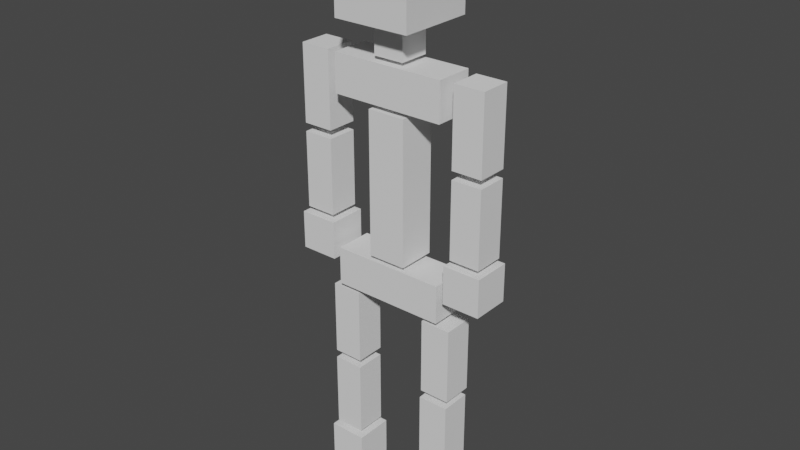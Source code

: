 # Source: skeleton.blend  (saved by Blender 2.83.19; exported with 4.5.12 LTS)
import bpy
from mathutils import Matrix  # noqa: F401  (used for matrix-valued properties, if any)

bpy.ops.wm.read_factory_settings(use_empty=True)
scene = bpy.context.scene
scene.name = 'Scene'

# ---- collections
col_collection = bpy.data.collections.new('Collection'); scene.collection.children.link(col_collection)

# ---- materials (node trees are filled in below, after node groups)
mat_material = bpy.data.materials.new('Material')
mat_material.alpha_threshold = 0.0
mat_material.use_transparent_shadow = False
mat_material.line_color = (0.0, 0.0, 0.0, 1.0)

# ---- material node trees
mat_material.use_nodes = True; mat_material.node_tree.nodes.clear()
_N = mat_material.node_tree.nodes; _L = mat_material.node_tree.links
n0 = _N.new('ShaderNodeOutputMaterial'); n0.name = 'Material Output'; n0.location = (300, 300)
n1 = _N.new('ShaderNodeBsdfPrincipled'); n1.name = 'Principled BSDF'; n1.location = (10, 300)
n1.distribution = 'GGX'
n1.subsurface_method = 'BURLEY'
n1.inputs[2].default_value = 0.4
n1.inputs[3].default_value = 1.45
n1.inputs[27].default_value = (0.0, 0.0, 0.0, 1.0)
n1.inputs[28].default_value = 1.0
_L.new(n1.outputs[0], n0.inputs[0])
n0.is_active_output = True

# ---- world
world_world = bpy.data.worlds.new('World'); scene.world = world_world
world_world.use_nodes = True; world_world.node_tree.nodes.clear()
_N = world_world.node_tree.nodes; _L = world_world.node_tree.links
n0 = _N.new('ShaderNodeOutputWorld'); n0.name = 'World Output'; n0.location = (300, 300)
n1 = _N.new('ShaderNodeBackground'); n1.name = 'Background'; n1.location = (10, 300)
n1.inputs[0].default_value = (0.05088, 0.05088, 0.05088, 1.0)
_L.new(n1.outputs[0], n0.inputs[0])
n0.is_active_output = True
world_world.color = (0.05088, 0.05088, 0.05088)
world_world.use_sun_shadow = False
world_world.sun_shadow_jitter_overblur = 0.0

# ---- meshes
me_cube = bpy.data.meshes.new('Cube')
me_cube.from_pydata([(1.0, 1.0, 1.0), (1.0, 1.0, -1.0), (1.0, -1.0, 1.0), (1.0, -1.0, -1.0), (-1.0, 1.0, 1.0), (-1.0, 1.0, -1.0), (-1.0, -1.0, 1.0), (-1.0, -1.0, -1.0)], [], [(0, 4, 6, 2), (3, 2, 6, 7), (7, 6, 4, 5), (5, 1, 3, 7), (1, 0, 2, 3), (5, 4, 0, 1)])
_uv = me_cube.uv_layers.new(name='UVMap')
_uv.uv.foreach_set('vector', [0.625, 0.5, 0.875, 0.5, 0.875, 0.75, 0.625, 0.75, 0.375, 0.75, 0.625, 0.75, 0.625, 1.0, 0.375, 1.0, 0.375, 0.0, 0.625, 0.0, 0.625, 0.25, 0.375, 0.25, 0.125, 0.5, 0.375, 0.5, 0.375, 0.75, 0.125, 0.75, 0.375, 0.5, 0.625, 0.5, 0.625, 0.75, 0.375, 0.75, 0.375, 0.25, 0.625, 0.25, 0.625, 0.5, 0.375, 0.5])
me_cube.materials.append(mat_material)
me_cube.use_remesh_preserve_volume = False
me_cube.use_remesh_preserve_attributes = False
me_cube.use_mirror_vertex_groups = False
me_cube.update()
me_cube_001 = bpy.data.meshes.new('Cube.001')
me_cube_001.from_pydata([(-1.0, -1.0, -1.0), (-1.0, -1.0, 1.0), (-1.0, 1.0, -1.0), (-1.0, 1.0, 1.0), (1.0, -1.0, -1.0), (1.0, -1.0, 1.0), (1.0, 1.0, -1.0), (1.0, 1.0, 1.0)], [], [(0, 1, 3, 2), (2, 3, 7, 6), (6, 7, 5, 4), (4, 5, 1, 0), (2, 6, 4, 0), (7, 3, 1, 5)])
_uv = me_cube_001.uv_layers.new(name='UVMap')
_uv.uv.foreach_set('vector', [0.375, 0.0, 0.625, 0.0, 0.625, 0.25, 0.375, 0.25, 0.375, 0.25, 0.625, 0.25, 0.625, 0.5, 0.375, 0.5, 0.375, 0.5, 0.625, 0.5, 0.625, 0.75, 0.375, 0.75, 0.375, 0.75, 0.625, 0.75, 0.625, 1.0, 0.375, 1.0, 0.125, 0.5, 0.375, 0.5, 0.375, 0.75, 0.125, 0.75, 0.625, 0.5, 0.875, 0.5, 0.875, 0.75, 0.625, 0.75])
me_cube_001.use_remesh_fix_poles = True
me_cube_001.use_remesh_preserve_attributes = False
me_cube_001.use_mirror_vertex_groups = False
me_cube_001.update()
me_cube_002 = bpy.data.meshes.new('Cube.002')
me_cube_002.from_pydata([(-1.0, -1.0, -1.0), (-1.0, -1.0, 1.0), (-1.0, 1.0, -1.0), (-1.0, 1.0, 1.0), (1.0, -1.0, -1.0), (1.0, -1.0, 1.0), (1.0, 1.0, -1.0), (1.0, 1.0, 1.0)], [], [(0, 1, 3, 2), (2, 3, 7, 6), (6, 7, 5, 4), (4, 5, 1, 0), (2, 6, 4, 0), (7, 3, 1, 5)])
_uv = me_cube_002.uv_layers.new(name='UVMap')
_uv.uv.foreach_set('vector', [0.375, 0.0, 0.625, 0.0, 0.625, 0.25, 0.375, 0.25, 0.375, 0.25, 0.625, 0.25, 0.625, 0.5, 0.375, 0.5, 0.375, 0.5, 0.625, 0.5, 0.625, 0.75, 0.375, 0.75, 0.375, 0.75, 0.625, 0.75, 0.625, 1.0, 0.375, 1.0, 0.125, 0.5, 0.375, 0.5, 0.375, 0.75, 0.125, 0.75, 0.625, 0.5, 0.875, 0.5, 0.875, 0.75, 0.625, 0.75])
me_cube_002.use_remesh_fix_poles = True
me_cube_002.use_remesh_preserve_attributes = False
me_cube_002.use_mirror_vertex_groups = False
me_cube_002.update()
me_cube_003 = bpy.data.meshes.new('Cube.003')
me_cube_003.from_pydata([(-1.0, -1.0, -1.0), (-1.0, -1.0, 1.0), (-1.0, 1.0, -1.0), (-1.0, 1.0, 1.0), (1.0, -1.0, -1.0), (1.0, -1.0, 1.0), (1.0, 1.0, -1.0), (1.0, 1.0, 1.0)], [], [(0, 1, 3, 2), (2, 3, 7, 6), (6, 7, 5, 4), (4, 5, 1, 0), (2, 6, 4, 0), (7, 3, 1, 5)])
_uv = me_cube_003.uv_layers.new(name='UVMap')
_uv.uv.foreach_set('vector', [0.375, 0.0, 0.625, 0.0, 0.625, 0.25, 0.375, 0.25, 0.375, 0.25, 0.625, 0.25, 0.625, 0.5, 0.375, 0.5, 0.375, 0.5, 0.625, 0.5, 0.625, 0.75, 0.375, 0.75, 0.375, 0.75, 0.625, 0.75, 0.625, 1.0, 0.375, 1.0, 0.125, 0.5, 0.375, 0.5, 0.375, 0.75, 0.125, 0.75, 0.625, 0.5, 0.875, 0.5, 0.875, 0.75, 0.625, 0.75])
me_cube_003.use_remesh_fix_poles = True
me_cube_003.use_remesh_preserve_attributes = False
me_cube_003.use_mirror_vertex_groups = False
me_cube_003.update()
me_cube_004 = bpy.data.meshes.new('Cube.004')
me_cube_004.from_pydata([(-1.0, -1.0, -1.0), (-1.0, -1.0, 1.0), (-1.0, 1.0, -1.0), (-1.0, 1.0, 1.0), (1.0, -1.0, -1.0), (1.0, -1.0, 1.0), (1.0, 1.0, -1.0), (1.0, 1.0, 1.0)], [], [(0, 1, 3, 2), (2, 3, 7, 6), (6, 7, 5, 4), (4, 5, 1, 0), (2, 6, 4, 0), (7, 3, 1, 5)])
_uv = me_cube_004.uv_layers.new(name='UVMap')
_uv.uv.foreach_set('vector', [0.375, 0.0, 0.625, 0.0, 0.625, 0.25, 0.375, 0.25, 0.375, 0.25, 0.625, 0.25, 0.625, 0.5, 0.375, 0.5, 0.375, 0.5, 0.625, 0.5, 0.625, 0.75, 0.375, 0.75, 0.375, 0.75, 0.625, 0.75, 0.625, 1.0, 0.375, 1.0, 0.125, 0.5, 0.375, 0.5, 0.375, 0.75, 0.125, 0.75, 0.625, 0.5, 0.875, 0.5, 0.875, 0.75, 0.625, 0.75])
me_cube_004.use_remesh_fix_poles = True
me_cube_004.use_remesh_preserve_attributes = False
me_cube_004.use_mirror_vertex_groups = False
me_cube_004.update()
me_cube_005 = bpy.data.meshes.new('Cube.005')
me_cube_005.from_pydata([(-1.0, -1.0, -1.0), (-1.0, -1.0, 1.0), (-1.0, 1.0, -1.0), (-1.0, 1.0, 1.0), (1.0, -1.0, -1.0), (1.0, -1.0, 1.0), (1.0, 1.0, -1.0), (1.0, 1.0, 1.0)], [], [(0, 1, 3, 2), (2, 3, 7, 6), (6, 7, 5, 4), (4, 5, 1, 0), (2, 6, 4, 0), (7, 3, 1, 5)])
_uv = me_cube_005.uv_layers.new(name='UVMap')
_uv.uv.foreach_set('vector', [0.375, 0.0, 0.625, 0.0, 0.625, 0.25, 0.375, 0.25, 0.375, 0.25, 0.625, 0.25, 0.625, 0.5, 0.375, 0.5, 0.375, 0.5, 0.625, 0.5, 0.625, 0.75, 0.375, 0.75, 0.375, 0.75, 0.625, 0.75, 0.625, 1.0, 0.375, 1.0, 0.125, 0.5, 0.375, 0.5, 0.375, 0.75, 0.125, 0.75, 0.625, 0.5, 0.875, 0.5, 0.875, 0.75, 0.625, 0.75])
me_cube_005.use_remesh_fix_poles = True
me_cube_005.use_remesh_preserve_attributes = False
me_cube_005.use_mirror_vertex_groups = False
me_cube_005.update()
me_cube_006 = bpy.data.meshes.new('Cube.006')
me_cube_006.from_pydata([(-1.0, -1.0, -1.0), (-1.0, -1.0, 1.0), (-1.0, 1.0, -1.0), (-1.0, 1.0, 1.0), (1.0, -1.0, -1.0), (1.0, -1.0, 1.0), (1.0, 1.0, -1.0), (1.0, 1.0, 1.0)], [], [(0, 1, 3, 2), (2, 3, 7, 6), (6, 7, 5, 4), (4, 5, 1, 0), (2, 6, 4, 0), (7, 3, 1, 5)])
_uv = me_cube_006.uv_layers.new(name='UVMap')
_uv.uv.foreach_set('vector', [0.375, 0.0, 0.625, 0.0, 0.625, 0.25, 0.375, 0.25, 0.375, 0.25, 0.625, 0.25, 0.625, 0.5, 0.375, 0.5, 0.375, 0.5, 0.625, 0.5, 0.625, 0.75, 0.375, 0.75, 0.375, 0.75, 0.625, 0.75, 0.625, 1.0, 0.375, 1.0, 0.125, 0.5, 0.375, 0.5, 0.375, 0.75, 0.125, 0.75, 0.625, 0.5, 0.875, 0.5, 0.875, 0.75, 0.625, 0.75])
me_cube_006.use_remesh_fix_poles = True
me_cube_006.use_remesh_preserve_attributes = False
me_cube_006.use_mirror_vertex_groups = False
me_cube_006.update()
me_cube_009 = bpy.data.meshes.new('Cube.009')
me_cube_009.from_pydata([(-1.0, -1.0, -1.0), (-1.0, -1.0, 1.0), (-1.0, 1.0, -1.0), (-1.0, 1.0, 1.0), (1.0, -1.0, -1.0), (1.0, -1.0, 1.0), (1.0, 1.0, -1.0), (1.0, 1.0, 1.0)], [], [(0, 1, 3, 2), (2, 3, 7, 6), (6, 7, 5, 4), (4, 5, 1, 0), (2, 6, 4, 0), (7, 3, 1, 5)])
_uv = me_cube_009.uv_layers.new(name='UVMap')
_uv.uv.foreach_set('vector', [0.375, 0.0, 0.625, 0.0, 0.625, 0.25, 0.375, 0.25, 0.375, 0.25, 0.625, 0.25, 0.625, 0.5, 0.375, 0.5, 0.375, 0.5, 0.625, 0.5, 0.625, 0.75, 0.375, 0.75, 0.375, 0.75, 0.625, 0.75, 0.625, 1.0, 0.375, 1.0, 0.125, 0.5, 0.375, 0.5, 0.375, 0.75, 0.125, 0.75, 0.625, 0.5, 0.875, 0.5, 0.875, 0.75, 0.625, 0.75])
me_cube_009.use_remesh_fix_poles = True
me_cube_009.use_remesh_preserve_attributes = False
me_cube_009.use_mirror_vertex_groups = False
me_cube_009.update()
me_cube_008 = bpy.data.meshes.new('Cube.008')
me_cube_008.from_pydata([(-1.0, -1.0, -1.0), (-1.0, -1.0, 1.0), (-1.0, 1.0, -1.0), (-1.0, 1.0, 1.0), (1.0, -1.0, -1.0), (1.0, -1.0, 1.0), (1.0, 1.0, -1.0), (1.0, 1.0, 1.0)], [], [(0, 1, 3, 2), (2, 3, 7, 6), (6, 7, 5, 4), (4, 5, 1, 0), (2, 6, 4, 0), (7, 3, 1, 5)])
_uv = me_cube_008.uv_layers.new(name='UVMap')
_uv.uv.foreach_set('vector', [0.375, 0.0, 0.625, 0.0, 0.625, 0.25, 0.375, 0.25, 0.375, 0.25, 0.625, 0.25, 0.625, 0.5, 0.375, 0.5, 0.375, 0.5, 0.625, 0.5, 0.625, 0.75, 0.375, 0.75, 0.375, 0.75, 0.625, 0.75, 0.625, 1.0, 0.375, 1.0, 0.125, 0.5, 0.375, 0.5, 0.375, 0.75, 0.125, 0.75, 0.625, 0.5, 0.875, 0.5, 0.875, 0.75, 0.625, 0.75])
me_cube_008.use_remesh_fix_poles = True
me_cube_008.use_remesh_preserve_attributes = False
me_cube_008.use_mirror_vertex_groups = False
me_cube_008.update()
me_cube_007 = bpy.data.meshes.new('Cube.007')
me_cube_007.from_pydata([(-1.0, -1.0, -1.0), (-1.0, -1.0, 1.0), (-1.0, 1.0, -1.0), (-1.0, 1.0, 1.0), (1.0, -1.0, -1.0), (1.0, -1.0, 1.0), (1.0, 1.0, -1.0), (1.0, 1.0, 1.0)], [], [(0, 1, 3, 2), (2, 3, 7, 6), (6, 7, 5, 4), (4, 5, 1, 0), (2, 6, 4, 0), (7, 3, 1, 5)])
_uv = me_cube_007.uv_layers.new(name='UVMap')
_uv.uv.foreach_set('vector', [0.375, 0.0, 0.625, 0.0, 0.625, 0.25, 0.375, 0.25, 0.375, 0.25, 0.625, 0.25, 0.625, 0.5, 0.375, 0.5, 0.375, 0.5, 0.625, 0.5, 0.625, 0.75, 0.375, 0.75, 0.375, 0.75, 0.625, 0.75, 0.625, 1.0, 0.375, 1.0, 0.125, 0.5, 0.375, 0.5, 0.375, 0.75, 0.125, 0.75, 0.625, 0.5, 0.875, 0.5, 0.875, 0.75, 0.625, 0.75])
me_cube_007.use_remesh_fix_poles = True
me_cube_007.use_remesh_preserve_attributes = False
me_cube_007.use_mirror_vertex_groups = False
me_cube_007.update()
me_cube_010 = bpy.data.meshes.new('Cube.010')
me_cube_010.from_pydata([(-1.0, -1.0, -1.0), (-1.0, -1.0, 1.0), (-1.0, 1.0, -1.0), (-1.0, 1.0, 1.0), (1.0, -1.0, -1.0), (1.0, -1.0, 1.0), (1.0, 1.0, -1.0), (1.0, 1.0, 1.0)], [], [(0, 1, 3, 2), (2, 3, 7, 6), (6, 7, 5, 4), (4, 5, 1, 0), (2, 6, 4, 0), (7, 3, 1, 5)])
_uv = me_cube_010.uv_layers.new(name='UVMap')
_uv.uv.foreach_set('vector', [0.375, 0.0, 0.625, 0.0, 0.625, 0.25, 0.375, 0.25, 0.375, 0.25, 0.625, 0.25, 0.625, 0.5, 0.375, 0.5, 0.375, 0.5, 0.625, 0.5, 0.625, 0.75, 0.375, 0.75, 0.375, 0.75, 0.625, 0.75, 0.625, 1.0, 0.375, 1.0, 0.125, 0.5, 0.375, 0.5, 0.375, 0.75, 0.125, 0.75, 0.625, 0.5, 0.875, 0.5, 0.875, 0.75, 0.625, 0.75])
me_cube_010.use_remesh_fix_poles = True
me_cube_010.use_remesh_preserve_attributes = False
me_cube_010.use_mirror_vertex_groups = False
me_cube_010.update()
me_cube_013 = bpy.data.meshes.new('Cube.013')
me_cube_013.from_pydata([(-1.0, -1.0, -1.0), (-1.0, -1.0, 1.0), (-1.0, 1.0, -1.0), (-1.0, 1.0, 1.0), (1.0, -1.0, -1.0), (1.0, -1.0, 1.0), (1.0, 1.0, -1.0), (1.0, 1.0, 1.0)], [], [(0, 1, 3, 2), (2, 3, 7, 6), (6, 7, 5, 4), (4, 5, 1, 0), (2, 6, 4, 0), (7, 3, 1, 5)])
_uv = me_cube_013.uv_layers.new(name='UVMap')
_uv.uv.foreach_set('vector', [0.375, 0.0, 0.625, 0.0, 0.625, 0.25, 0.375, 0.25, 0.375, 0.25, 0.625, 0.25, 0.625, 0.5, 0.375, 0.5, 0.375, 0.5, 0.625, 0.5, 0.625, 0.75, 0.375, 0.75, 0.375, 0.75, 0.625, 0.75, 0.625, 1.0, 0.375, 1.0, 0.125, 0.5, 0.375, 0.5, 0.375, 0.75, 0.125, 0.75, 0.625, 0.5, 0.875, 0.5, 0.875, 0.75, 0.625, 0.75])
me_cube_013.use_remesh_fix_poles = True
me_cube_013.use_remesh_preserve_attributes = False
me_cube_013.use_mirror_vertex_groups = False
me_cube_013.update()
me_cube_012 = bpy.data.meshes.new('Cube.012')
me_cube_012.from_pydata([(-1.0, -1.0, -1.0), (-1.0, -1.0, 1.0), (-1.0, 1.0, -1.0), (-1.0, 1.0, 1.0), (1.0, -1.0, -1.0), (1.0, -1.0, 1.0), (1.0, 1.0, -1.0), (1.0, 1.0, 1.0)], [], [(0, 1, 3, 2), (2, 3, 7, 6), (6, 7, 5, 4), (4, 5, 1, 0), (2, 6, 4, 0), (7, 3, 1, 5)])
_uv = me_cube_012.uv_layers.new(name='UVMap')
_uv.uv.foreach_set('vector', [0.375, 0.0, 0.625, 0.0, 0.625, 0.25, 0.375, 0.25, 0.375, 0.25, 0.625, 0.25, 0.625, 0.5, 0.375, 0.5, 0.375, 0.5, 0.625, 0.5, 0.625, 0.75, 0.375, 0.75, 0.375, 0.75, 0.625, 0.75, 0.625, 1.0, 0.375, 1.0, 0.125, 0.5, 0.375, 0.5, 0.375, 0.75, 0.125, 0.75, 0.625, 0.5, 0.875, 0.5, 0.875, 0.75, 0.625, 0.75])
me_cube_012.use_remesh_fix_poles = True
me_cube_012.use_remesh_preserve_attributes = False
me_cube_012.use_mirror_vertex_groups = False
me_cube_012.update()
me_cube_011 = bpy.data.meshes.new('Cube.011')
me_cube_011.from_pydata([(-1.0, -1.0, -1.0), (-1.0, -1.0, 1.0), (-1.0, 1.0, -1.0), (-1.0, 1.0, 1.0), (1.0, -1.0, -1.0), (1.0, -1.0, 1.0), (1.0, 1.0, -1.0), (1.0, 1.0, 1.0)], [], [(0, 1, 3, 2), (2, 3, 7, 6), (6, 7, 5, 4), (4, 5, 1, 0), (2, 6, 4, 0), (7, 3, 1, 5)])
_uv = me_cube_011.uv_layers.new(name='UVMap')
_uv.uv.foreach_set('vector', [0.375, 0.0, 0.625, 0.0, 0.625, 0.25, 0.375, 0.25, 0.375, 0.25, 0.625, 0.25, 0.625, 0.5, 0.375, 0.5, 0.375, 0.5, 0.625, 0.5, 0.625, 0.75, 0.375, 0.75, 0.375, 0.75, 0.625, 0.75, 0.625, 1.0, 0.375, 1.0, 0.125, 0.5, 0.375, 0.5, 0.375, 0.75, 0.125, 0.75, 0.625, 0.5, 0.875, 0.5, 0.875, 0.75, 0.625, 0.75])
me_cube_011.use_remesh_fix_poles = True
me_cube_011.use_remesh_preserve_attributes = False
me_cube_011.use_mirror_vertex_groups = False
me_cube_011.update()
me_cube_016 = bpy.data.meshes.new('Cube.016')
me_cube_016.from_pydata([(-1.0, -1.0, -1.0), (-1.0, -1.0, 1.0), (-1.0, 1.0, -1.0), (-1.0, 1.0, 1.0), (1.0, -1.0, -1.0), (1.0, -1.0, 1.0), (1.0, 1.0, -1.0), (1.0, 1.0, 1.0)], [], [(0, 1, 3, 2), (2, 3, 7, 6), (6, 7, 5, 4), (4, 5, 1, 0), (2, 6, 4, 0), (7, 3, 1, 5)])
_uv = me_cube_016.uv_layers.new(name='UVMap')
_uv.uv.foreach_set('vector', [0.375, 0.0, 0.625, 0.0, 0.625, 0.25, 0.375, 0.25, 0.375, 0.25, 0.625, 0.25, 0.625, 0.5, 0.375, 0.5, 0.375, 0.5, 0.625, 0.5, 0.625, 0.75, 0.375, 0.75, 0.375, 0.75, 0.625, 0.75, 0.625, 1.0, 0.375, 1.0, 0.125, 0.5, 0.375, 0.5, 0.375, 0.75, 0.125, 0.75, 0.625, 0.5, 0.875, 0.5, 0.875, 0.75, 0.625, 0.75])
me_cube_016.use_remesh_fix_poles = True
me_cube_016.use_remesh_preserve_attributes = False
me_cube_016.use_mirror_vertex_groups = False
me_cube_016.update()
me_cube_015 = bpy.data.meshes.new('Cube.015')
me_cube_015.from_pydata([(-1.0, -1.0, -1.0), (-1.0, -1.0, 1.0), (-1.0, 1.0, -1.0), (-1.0, 1.0, 1.0), (1.0, -1.0, -1.0), (1.0, -1.0, 1.0), (1.0, 1.0, -1.0), (1.0, 1.0, 1.0)], [], [(0, 1, 3, 2), (2, 3, 7, 6), (6, 7, 5, 4), (4, 5, 1, 0), (2, 6, 4, 0), (7, 3, 1, 5)])
_uv = me_cube_015.uv_layers.new(name='UVMap')
_uv.uv.foreach_set('vector', [0.375, 0.0, 0.625, 0.0, 0.625, 0.25, 0.375, 0.25, 0.375, 0.25, 0.625, 0.25, 0.625, 0.5, 0.375, 0.5, 0.375, 0.5, 0.625, 0.5, 0.625, 0.75, 0.375, 0.75, 0.375, 0.75, 0.625, 0.75, 0.625, 1.0, 0.375, 1.0, 0.125, 0.5, 0.375, 0.5, 0.375, 0.75, 0.125, 0.75, 0.625, 0.5, 0.875, 0.5, 0.875, 0.75, 0.625, 0.75])
me_cube_015.use_remesh_fix_poles = True
me_cube_015.use_remesh_preserve_attributes = False
me_cube_015.use_mirror_vertex_groups = False
me_cube_015.update()
me_cube_014 = bpy.data.meshes.new('Cube.014')
me_cube_014.from_pydata([(-1.0, -1.0, -1.0), (-1.0, -1.0, 1.0), (-1.0, 1.0, -1.0), (-1.0, 1.0, 1.0), (1.0, -1.0, -1.0), (1.0, -1.0, 1.0), (1.0, 1.0, -1.0), (1.0, 1.0, 1.0)], [], [(0, 1, 3, 2), (2, 3, 7, 6), (6, 7, 5, 4), (4, 5, 1, 0), (2, 6, 4, 0), (7, 3, 1, 5)])
_uv = me_cube_014.uv_layers.new(name='UVMap')
_uv.uv.foreach_set('vector', [0.375, 0.0, 0.625, 0.0, 0.625, 0.25, 0.375, 0.25, 0.375, 0.25, 0.625, 0.25, 0.625, 0.5, 0.375, 0.5, 0.375, 0.5, 0.625, 0.5, 0.625, 0.75, 0.375, 0.75, 0.375, 0.75, 0.625, 0.75, 0.625, 1.0, 0.375, 1.0, 0.125, 0.5, 0.375, 0.5, 0.375, 0.75, 0.125, 0.75, 0.625, 0.5, 0.875, 0.5, 0.875, 0.75, 0.625, 0.75])
me_cube_014.use_remesh_fix_poles = True
me_cube_014.use_remesh_preserve_attributes = False
me_cube_014.use_mirror_vertex_groups = False
me_cube_014.update()
arm_metarig = bpy.data.armatures.new('metarig')  # bones are not reproduced

# ---- objects
ob_head = bpy.data.objects.new('Head', me_cube)
ob_metarig = bpy.data.objects.new('metarig', arm_metarig)
ob_neck = bpy.data.objects.new('Neck', me_cube_001)
ob_spine = bpy.data.objects.new('spine', me_cube_002)
ob_shoulder = bpy.data.objects.new('shoulder', me_cube_003)
ob_rbicep = bpy.data.objects.new('RBicep', me_cube_004)
ob_rforearm = bpy.data.objects.new('RForearm', me_cube_005)
ob_rhand = bpy.data.objects.new('RHand', me_cube_006)
ob_lbicep = bpy.data.objects.new('LBicep', me_cube_009)
ob_lforearm = bpy.data.objects.new('LForearm', me_cube_008)
ob_lhand = bpy.data.objects.new('LHand', me_cube_007)
ob_pelvis = bpy.data.objects.new('Pelvis', me_cube_010)
ob_rthigh = bpy.data.objects.new('RThigh', me_cube_013)
ob_rshin = bpy.data.objects.new('RShin', me_cube_012)
ob_rfoot = bpy.data.objects.new('RFoot', me_cube_011)
ob_lfoot = bpy.data.objects.new('LFoot', me_cube_016)
ob_lshin = bpy.data.objects.new('LShin', me_cube_015)
ob_lthigh = bpy.data.objects.new('LThigh', me_cube_014)

# ---- transforms, parenting, visibility, modifiers, constraints
ob_head.parent = ob_metarig
ob_head.matrix_parent_inverse = Matrix(((0.01451, -0.0, 0.0, -0.0), (-0.0, 0.01451, -0.0, 0.0), (0.0, -0.0, 0.01451, -0.0), (-0.0, 0.0, -0.0, 1.0)))
ob_head.location = (0.0, 0.0, 135.2)
ob_head.scale = (10.0, 10.0, 10.0)
ob_head.lock_rotations_4d = False
ob_head.empty_display_type = 'ARROWS'
ob_head.lineart.crease_threshold = 0.0
_vg = ob_head.vertex_groups.new(name='spine')
_vg = ob_head.vertex_groups.new(name='spine.004')
_vg = ob_head.vertex_groups.new(name='spine.006')
_vg.add([0, 1, 2, 3, 4, 5, 6, 7], 1.0, 'REPLACE')
_vg = ob_head.vertex_groups.new(name='shoulder.L')
_vg = ob_head.vertex_groups.new(name='upper_arm.L')
_vg = ob_head.vertex_groups.new(name='forearm.L')
_vg = ob_head.vertex_groups.new(name='hand.L')
_vg = ob_head.vertex_groups.new(name='shoulder.R')
_vg = ob_head.vertex_groups.new(name='upper_arm.R')
_vg = ob_head.vertex_groups.new(name='forearm.R')
_vg = ob_head.vertex_groups.new(name='hand.R')
_vg = ob_head.vertex_groups.new(name='breast.L')
_vg = ob_head.vertex_groups.new(name='breast.R')
_vg = ob_head.vertex_groups.new(name='pelvis.L')
_vg = ob_head.vertex_groups.new(name='pelvis.R')
_vg = ob_head.vertex_groups.new(name='thigh.L')
_vg = ob_head.vertex_groups.new(name='shin.L')
_vg = ob_head.vertex_groups.new(name='foot.L')
_vg = ob_head.vertex_groups.new(name='thigh.R')
_vg = ob_head.vertex_groups.new(name='shin.R')
_vg = ob_head.vertex_groups.new(name='foot.R')
_m = ob_head.modifiers.new('Armature', 'ARMATURE')
_m.object = ob_metarig
ob_metarig.location = (0.0, 0.0, 0.0)
ob_metarig.scale = (68.92, 68.92, 68.92)
ob_metarig.show_in_front = True
ob_metarig.lineart.crease_threshold = 0.0
ob_neck.parent = ob_metarig
ob_neck.matrix_parent_inverse = Matrix(((0.01451, -0.0, 0.0, -0.0), (-0.0, 0.01451, -0.0, 0.0), (0.0, -0.0, 0.01451, -0.0), (-0.0, 0.0, -0.0, 1.0)))
ob_neck.location = (0.0, 0.0, 120.5)
ob_neck.scale = (4.0, 4.0, 4.0)
ob_neck.lineart.crease_threshold = 0.0
_vg = ob_neck.vertex_groups.new(name='spine')
_vg = ob_neck.vertex_groups.new(name='spine.004')
_vg.add([0, 1, 2, 3, 4, 5, 6, 7], 1.0, 'REPLACE')
_vg = ob_neck.vertex_groups.new(name='spine.006')
_vg = ob_neck.vertex_groups.new(name='shoulder.L')
_vg = ob_neck.vertex_groups.new(name='upper_arm.L')
_vg = ob_neck.vertex_groups.new(name='forearm.L')
_vg = ob_neck.vertex_groups.new(name='hand.L')
_vg = ob_neck.vertex_groups.new(name='shoulder.R')
_vg = ob_neck.vertex_groups.new(name='upper_arm.R')
_vg = ob_neck.vertex_groups.new(name='forearm.R')
_vg = ob_neck.vertex_groups.new(name='hand.R')
_vg = ob_neck.vertex_groups.new(name='breast.L')
_vg = ob_neck.vertex_groups.new(name='breast.R')
_vg = ob_neck.vertex_groups.new(name='pelvis.L')
_vg = ob_neck.vertex_groups.new(name='pelvis.R')
_vg = ob_neck.vertex_groups.new(name='thigh.L')
_vg = ob_neck.vertex_groups.new(name='shin.L')
_vg = ob_neck.vertex_groups.new(name='foot.L')
_vg = ob_neck.vertex_groups.new(name='thigh.R')
_vg = ob_neck.vertex_groups.new(name='shin.R')
_vg = ob_neck.vertex_groups.new(name='foot.R')
_m = ob_neck.modifiers.new('Armature', 'ARMATURE')
_m.object = ob_metarig
ob_spine.parent = ob_metarig
ob_spine.matrix_parent_inverse = Matrix(((0.01451, -0.0, 0.0, -0.0), (-0.0, 0.01451, -0.0, 0.0), (0.0, -0.0, 0.01451, -0.0), (-0.0, 0.0, -0.0, 1.0)))
ob_spine.location = (0.0, 0.0, 85.37)
ob_spine.scale = (5.0, 5.0, 18.68)
ob_spine.lineart.crease_threshold = 0.0
_vg = ob_spine.vertex_groups.new(name='spine')
for _i, _w in zip([0, 1, 2, 3, 4, 5, 6, 7], [0.9869, 0.1927, 0.9936, 0.8013, 0.993, 0.7568, 0.9865, 0.1671]): _vg.add([_i], _w, 'REPLACE')
_vg = ob_spine.vertex_groups.new(name='spine.004')
_vg = ob_spine.vertex_groups.new(name='spine.006')
_vg = ob_spine.vertex_groups.new(name='shoulder.L')
_vg = ob_spine.vertex_groups.new(name='upper_arm.L')
_vg = ob_spine.vertex_groups.new(name='forearm.L')
_vg = ob_spine.vertex_groups.new(name='hand.L')
_vg = ob_spine.vertex_groups.new(name='shoulder.R')
_vg = ob_spine.vertex_groups.new(name='upper_arm.R')
_vg = ob_spine.vertex_groups.new(name='forearm.R')
_vg = ob_spine.vertex_groups.new(name='hand.R')
_vg = ob_spine.vertex_groups.new(name='breast.L')
for _i, _w in zip([1, 3, 5, 7], [0.002092, 0.1014, 0.1241, 0.8112]): _vg.add([_i], _w, 'REPLACE')
_vg = ob_spine.vertex_groups.new(name='breast.R')
for _i, _w in zip([1, 3, 5], [0.7813, 0.09726, 0.119]): _vg.add([_i], _w, 'REPLACE')
_vg = ob_spine.vertex_groups.new(name='pelvis.L')
_vg = ob_spine.vertex_groups.new(name='pelvis.R')
_vg = ob_spine.vertex_groups.new(name='thigh.L')
_vg = ob_spine.vertex_groups.new(name='shin.L')
_vg = ob_spine.vertex_groups.new(name='foot.L')
_vg = ob_spine.vertex_groups.new(name='thigh.R')
_vg = ob_spine.vertex_groups.new(name='shin.R')
_vg = ob_spine.vertex_groups.new(name='foot.R')
_m = ob_spine.modifiers.new('Armature', 'ARMATURE')
_m.object = ob_metarig
ob_shoulder.parent = ob_metarig
ob_shoulder.matrix_parent_inverse = Matrix(((0.01451, -0.0, 0.0, -0.0), (-0.0, 0.01451, -0.0, 0.0), (0.0, -0.0, 0.01451, -0.0), (-0.0, 0.0, -0.0, 1.0)))
ob_shoulder.location = (0.0, 0.0, 110.4)
ob_shoulder.scale = (15.0, 5.0, 5.0)
ob_shoulder.lineart.crease_threshold = 0.0
_vg = ob_shoulder.vertex_groups.new(name='spine')
_vg = ob_shoulder.vertex_groups.new(name='spine.004')
_vg = ob_shoulder.vertex_groups.new(name='spine.006')
_vg = ob_shoulder.vertex_groups.new(name='shoulder.L')
for _i, _w in zip([0, 1, 3, 4, 5, 6, 7], [0.01645, 0.002674, 0.004745, 0.9725, 0.9681, 0.9711, 0.9775]): _vg.add([_i], _w, 'REPLACE')
_vg = ob_shoulder.vertex_groups.new(name='upper_arm.L')
_vg = ob_shoulder.vertex_groups.new(name='forearm.L')
_vg = ob_shoulder.vertex_groups.new(name='hand.L')
_vg = ob_shoulder.vertex_groups.new(name='shoulder.R')
for _i, _w in zip([0, 1, 2, 3, 4, 5, 6], [0.9668, 0.9737, 0.9762, 0.9726, 0.005074, 0.01371, 0.007895]): _vg.add([_i], _w, 'REPLACE')
_vg = ob_shoulder.vertex_groups.new(name='upper_arm.R')
_vg = ob_shoulder.vertex_groups.new(name='forearm.R')
_vg = ob_shoulder.vertex_groups.new(name='hand.R')
_vg = ob_shoulder.vertex_groups.new(name='breast.L')
_vg = ob_shoulder.vertex_groups.new(name='breast.R')
_vg = ob_shoulder.vertex_groups.new(name='pelvis.L')
_vg = ob_shoulder.vertex_groups.new(name='pelvis.R')
_vg = ob_shoulder.vertex_groups.new(name='thigh.L')
_vg = ob_shoulder.vertex_groups.new(name='shin.L')
_vg = ob_shoulder.vertex_groups.new(name='foot.L')
_vg = ob_shoulder.vertex_groups.new(name='thigh.R')
_vg = ob_shoulder.vertex_groups.new(name='shin.R')
_vg = ob_shoulder.vertex_groups.new(name='foot.R')
_m = ob_shoulder.modifiers.new('Armature', 'ARMATURE')
_m.object = ob_metarig
ob_rbicep.parent = ob_metarig
ob_rbicep.matrix_parent_inverse = Matrix(((0.01451, -0.0, 0.0, -0.0), (-0.0, 0.01451, -0.0, 0.0), (0.0, -0.0, 0.01451, -0.0), (-0.0, 0.0, -0.0, 1.0)))
ob_rbicep.location = (21.87, 0.0, 105.1)
ob_rbicep.scale = (4.0, 4.0, 10.0)
ob_rbicep.lineart.crease_threshold = 0.0
_vg = ob_rbicep.vertex_groups.new(name='spine')
_vg = ob_rbicep.vertex_groups.new(name='spine.004')
_vg = ob_rbicep.vertex_groups.new(name='spine.006')
_vg = ob_rbicep.vertex_groups.new(name='shoulder.L')
_vg = ob_rbicep.vertex_groups.new(name='upper_arm.L')
_vg.add([0, 1, 2, 3, 4, 5, 6, 7], 1.0, 'REPLACE')
_vg = ob_rbicep.vertex_groups.new(name='forearm.L')
_vg = ob_rbicep.vertex_groups.new(name='hand.L')
_vg = ob_rbicep.vertex_groups.new(name='shoulder.R')
_vg = ob_rbicep.vertex_groups.new(name='upper_arm.R')
_vg = ob_rbicep.vertex_groups.new(name='forearm.R')
_vg = ob_rbicep.vertex_groups.new(name='hand.R')
_vg = ob_rbicep.vertex_groups.new(name='breast.L')
_vg = ob_rbicep.vertex_groups.new(name='breast.R')
_vg = ob_rbicep.vertex_groups.new(name='pelvis.L')
_vg = ob_rbicep.vertex_groups.new(name='pelvis.R')
_vg = ob_rbicep.vertex_groups.new(name='thigh.L')
_vg = ob_rbicep.vertex_groups.new(name='shin.L')
_vg = ob_rbicep.vertex_groups.new(name='foot.L')
_vg = ob_rbicep.vertex_groups.new(name='thigh.R')
_vg = ob_rbicep.vertex_groups.new(name='shin.R')
_vg = ob_rbicep.vertex_groups.new(name='foot.R')
_m = ob_rbicep.modifiers.new('Armature', 'ARMATURE')
_m.object = ob_metarig
ob_rforearm.parent = ob_metarig
ob_rforearm.matrix_parent_inverse = Matrix(((0.01451, -0.0, 0.0, -0.0), (-0.0, 0.01451, -0.0, 0.0), (0.0, -0.0, 0.01451, -0.0), (-0.0, 0.0, -0.0, 1.0)))
ob_rforearm.location = (21.87, 0.0, 82.92)
ob_rforearm.scale = (4.0, 4.0, 10.0)
ob_rforearm.lineart.crease_threshold = 0.0
_vg = ob_rforearm.vertex_groups.new(name='spine')
_vg = ob_rforearm.vertex_groups.new(name='spine.004')
_vg = ob_rforearm.vertex_groups.new(name='spine.006')
_vg = ob_rforearm.vertex_groups.new(name='shoulder.L')
_vg = ob_rforearm.vertex_groups.new(name='upper_arm.L')
_vg = ob_rforearm.vertex_groups.new(name='forearm.L')
_vg.add([0, 1, 2, 3, 4, 5, 6, 7], 1.0, 'REPLACE')
_vg = ob_rforearm.vertex_groups.new(name='hand.L')
_vg = ob_rforearm.vertex_groups.new(name='shoulder.R')
_vg = ob_rforearm.vertex_groups.new(name='upper_arm.R')
_vg = ob_rforearm.vertex_groups.new(name='forearm.R')
_vg = ob_rforearm.vertex_groups.new(name='hand.R')
_vg = ob_rforearm.vertex_groups.new(name='breast.L')
_vg = ob_rforearm.vertex_groups.new(name='breast.R')
_vg = ob_rforearm.vertex_groups.new(name='pelvis.L')
_vg = ob_rforearm.vertex_groups.new(name='pelvis.R')
_vg = ob_rforearm.vertex_groups.new(name='thigh.L')
_vg = ob_rforearm.vertex_groups.new(name='shin.L')
_vg = ob_rforearm.vertex_groups.new(name='foot.L')
_vg = ob_rforearm.vertex_groups.new(name='thigh.R')
_vg = ob_rforearm.vertex_groups.new(name='shin.R')
_vg = ob_rforearm.vertex_groups.new(name='foot.R')
_m = ob_rforearm.modifiers.new('Armature', 'ARMATURE')
_m.object = ob_metarig
ob_rhand.parent = ob_metarig
ob_rhand.matrix_parent_inverse = Matrix(((0.01451, -0.0, 0.0, -0.0), (-0.0, 0.01451, -0.0, 0.0), (0.0, -0.0, 0.01451, -0.0), (-0.0, 0.0, -0.0, 1.0)))
ob_rhand.location = (21.87, 0.0, 66.52)
ob_rhand.scale = (5.0, 5.0, 5.0)
ob_rhand.lineart.crease_threshold = 0.0
_vg = ob_rhand.vertex_groups.new(name='spine')
_vg = ob_rhand.vertex_groups.new(name='spine.004')
_vg = ob_rhand.vertex_groups.new(name='spine.006')
_vg = ob_rhand.vertex_groups.new(name='shoulder.L')
_vg = ob_rhand.vertex_groups.new(name='upper_arm.L')
_vg = ob_rhand.vertex_groups.new(name='forearm.L')
_vg = ob_rhand.vertex_groups.new(name='hand.L')
_vg.add([0, 1, 2, 3, 4, 5, 6, 7], 1.0, 'REPLACE')
_vg = ob_rhand.vertex_groups.new(name='shoulder.R')
_vg = ob_rhand.vertex_groups.new(name='upper_arm.R')
_vg = ob_rhand.vertex_groups.new(name='forearm.R')
_vg = ob_rhand.vertex_groups.new(name='hand.R')
_vg = ob_rhand.vertex_groups.new(name='breast.L')
_vg = ob_rhand.vertex_groups.new(name='breast.R')
_vg = ob_rhand.vertex_groups.new(name='pelvis.L')
_vg = ob_rhand.vertex_groups.new(name='pelvis.R')
_vg = ob_rhand.vertex_groups.new(name='thigh.L')
_vg = ob_rhand.vertex_groups.new(name='shin.L')
_vg = ob_rhand.vertex_groups.new(name='foot.L')
_vg = ob_rhand.vertex_groups.new(name='thigh.R')
_vg = ob_rhand.vertex_groups.new(name='shin.R')
_vg = ob_rhand.vertex_groups.new(name='foot.R')
_m = ob_rhand.modifiers.new('Armature', 'ARMATURE')
_m.object = ob_metarig
ob_lbicep.parent = ob_metarig
ob_lbicep.matrix_parent_inverse = Matrix(((0.01451, -0.0, 0.0, -0.0), (-0.0, 0.01451, -0.0, 0.0), (0.0, -0.0, 0.01451, -0.0), (-0.0, 0.0, -0.0, 1.0)))
ob_lbicep.location = (-21.96, 0.0, 105.1)
ob_lbicep.scale = (4.0, 4.0, 10.0)
ob_lbicep.lineart.crease_threshold = 0.0
_vg = ob_lbicep.vertex_groups.new(name='spine')
_vg = ob_lbicep.vertex_groups.new(name='spine.004')
_vg = ob_lbicep.vertex_groups.new(name='spine.006')
_vg = ob_lbicep.vertex_groups.new(name='shoulder.L')
_vg = ob_lbicep.vertex_groups.new(name='upper_arm.L')
_vg = ob_lbicep.vertex_groups.new(name='forearm.L')
_vg = ob_lbicep.vertex_groups.new(name='hand.L')
_vg = ob_lbicep.vertex_groups.new(name='shoulder.R')
_vg = ob_lbicep.vertex_groups.new(name='upper_arm.R')
_vg.add([0, 1, 2, 3, 4, 5, 6, 7], 1.0, 'REPLACE')
_vg = ob_lbicep.vertex_groups.new(name='forearm.R')
_vg = ob_lbicep.vertex_groups.new(name='hand.R')
_vg = ob_lbicep.vertex_groups.new(name='breast.L')
_vg = ob_lbicep.vertex_groups.new(name='breast.R')
_vg = ob_lbicep.vertex_groups.new(name='pelvis.L')
_vg = ob_lbicep.vertex_groups.new(name='pelvis.R')
_vg = ob_lbicep.vertex_groups.new(name='thigh.L')
_vg = ob_lbicep.vertex_groups.new(name='shin.L')
_vg = ob_lbicep.vertex_groups.new(name='foot.L')
_vg = ob_lbicep.vertex_groups.new(name='thigh.R')
_vg = ob_lbicep.vertex_groups.new(name='shin.R')
_vg = ob_lbicep.vertex_groups.new(name='foot.R')
_m = ob_lbicep.modifiers.new('Armature', 'ARMATURE')
_m.object = ob_metarig
ob_lforearm.parent = ob_metarig
ob_lforearm.matrix_parent_inverse = Matrix(((0.01451, -0.0, 0.0, -0.0), (-0.0, 0.01451, -0.0, 0.0), (0.0, -0.0, 0.01451, -0.0), (-0.0, 0.0, -0.0, 1.0)))
ob_lforearm.location = (-21.96, 0.0, 82.92)
ob_lforearm.scale = (4.0, 4.0, 10.0)
ob_lforearm.lineart.crease_threshold = 0.0
_vg = ob_lforearm.vertex_groups.new(name='spine')
_vg = ob_lforearm.vertex_groups.new(name='spine.004')
_vg = ob_lforearm.vertex_groups.new(name='spine.006')
_vg = ob_lforearm.vertex_groups.new(name='shoulder.L')
_vg = ob_lforearm.vertex_groups.new(name='upper_arm.L')
_vg = ob_lforearm.vertex_groups.new(name='forearm.L')
_vg = ob_lforearm.vertex_groups.new(name='hand.L')
_vg = ob_lforearm.vertex_groups.new(name='shoulder.R')
_vg = ob_lforearm.vertex_groups.new(name='upper_arm.R')
_vg = ob_lforearm.vertex_groups.new(name='forearm.R')
_vg.add([0, 1, 2, 3, 4, 5, 6, 7], 1.0, 'REPLACE')
_vg = ob_lforearm.vertex_groups.new(name='hand.R')
_vg = ob_lforearm.vertex_groups.new(name='breast.L')
_vg = ob_lforearm.vertex_groups.new(name='breast.R')
_vg = ob_lforearm.vertex_groups.new(name='pelvis.L')
_vg = ob_lforearm.vertex_groups.new(name='pelvis.R')
_vg = ob_lforearm.vertex_groups.new(name='thigh.L')
_vg = ob_lforearm.vertex_groups.new(name='shin.L')
_vg = ob_lforearm.vertex_groups.new(name='foot.L')
_vg = ob_lforearm.vertex_groups.new(name='thigh.R')
_vg = ob_lforearm.vertex_groups.new(name='shin.R')
_vg = ob_lforearm.vertex_groups.new(name='foot.R')
_m = ob_lforearm.modifiers.new('Armature', 'ARMATURE')
_m.object = ob_metarig
ob_lhand.parent = ob_metarig
ob_lhand.matrix_parent_inverse = Matrix(((0.01451, -0.0, 0.0, -0.0), (-0.0, 0.01451, -0.0, 0.0), (0.0, -0.0, 0.01451, -0.0), (-0.0, 0.0, -0.0, 1.0)))
ob_lhand.location = (-21.96, 0.0, 66.52)
ob_lhand.scale = (5.0, 5.0, 5.0)
ob_lhand.lineart.crease_threshold = 0.0
_vg = ob_lhand.vertex_groups.new(name='spine')
_vg = ob_lhand.vertex_groups.new(name='spine.004')
_vg = ob_lhand.vertex_groups.new(name='spine.006')
_vg = ob_lhand.vertex_groups.new(name='shoulder.L')
_vg = ob_lhand.vertex_groups.new(name='upper_arm.L')
_vg = ob_lhand.vertex_groups.new(name='forearm.L')
_vg = ob_lhand.vertex_groups.new(name='hand.L')
_vg = ob_lhand.vertex_groups.new(name='shoulder.R')
_vg = ob_lhand.vertex_groups.new(name='upper_arm.R')
_vg = ob_lhand.vertex_groups.new(name='forearm.R')
_vg = ob_lhand.vertex_groups.new(name='hand.R')
_vg.add([0, 1, 2, 3, 4, 5, 6, 7], 1.0, 'REPLACE')
_vg = ob_lhand.vertex_groups.new(name='breast.L')
_vg = ob_lhand.vertex_groups.new(name='breast.R')
_vg = ob_lhand.vertex_groups.new(name='pelvis.L')
_vg = ob_lhand.vertex_groups.new(name='pelvis.R')
_vg = ob_lhand.vertex_groups.new(name='thigh.L')
_vg = ob_lhand.vertex_groups.new(name='shin.L')
_vg = ob_lhand.vertex_groups.new(name='foot.L')
_vg = ob_lhand.vertex_groups.new(name='thigh.R')
_vg = ob_lhand.vertex_groups.new(name='shin.R')
_vg = ob_lhand.vertex_groups.new(name='foot.R')
_m = ob_lhand.modifiers.new('Armature', 'ARMATURE')
_m.object = ob_metarig
ob_pelvis.parent = ob_metarig
ob_pelvis.matrix_parent_inverse = Matrix(((0.01451, -0.0, 0.0, -0.0), (-0.0, 0.01451, -0.0, 0.0), (0.0, -0.0, 0.01451, -0.0), (-0.0, 0.0, -0.0, 1.0)))
ob_pelvis.location = (0.0, 0.0, 60.38)
ob_pelvis.scale = (15.0, 5.0, 5.0)
ob_pelvis.lineart.crease_threshold = 0.0
_vg = ob_pelvis.vertex_groups.new(name='spine')
_vg = ob_pelvis.vertex_groups.new(name='spine.004')
_vg = ob_pelvis.vertex_groups.new(name='spine.006')
_vg = ob_pelvis.vertex_groups.new(name='shoulder.L')
_vg = ob_pelvis.vertex_groups.new(name='upper_arm.L')
_vg = ob_pelvis.vertex_groups.new(name='forearm.L')
_vg = ob_pelvis.vertex_groups.new(name='hand.L')
_vg = ob_pelvis.vertex_groups.new(name='shoulder.R')
_vg = ob_pelvis.vertex_groups.new(name='upper_arm.R')
_vg = ob_pelvis.vertex_groups.new(name='forearm.R')
_vg = ob_pelvis.vertex_groups.new(name='hand.R')
_vg = ob_pelvis.vertex_groups.new(name='breast.L')
_vg = ob_pelvis.vertex_groups.new(name='breast.R')
_vg = ob_pelvis.vertex_groups.new(name='pelvis.L')
for _i, _w in zip([0, 1, 3, 4, 5, 6, 7], [0.006431, 0.007793, 0.01803, 0.9772, 0.9648, 0.9732, 0.9721]): _vg.add([_i], _w, 'REPLACE')
_vg = ob_pelvis.vertex_groups.new(name='pelvis.R')
for _i, _w in zip([0, 1, 2, 3, 5, 6, 7], [0.9718, 0.9711, 0.9784, 0.966, 0.02031, 0.003567, 0.005766]): _vg.add([_i], _w, 'REPLACE')
_vg = ob_pelvis.vertex_groups.new(name='thigh.L')
_vg = ob_pelvis.vertex_groups.new(name='shin.L')
_vg = ob_pelvis.vertex_groups.new(name='foot.L')
_vg = ob_pelvis.vertex_groups.new(name='thigh.R')
_vg = ob_pelvis.vertex_groups.new(name='shin.R')
_vg = ob_pelvis.vertex_groups.new(name='foot.R')
_m = ob_pelvis.modifiers.new('Armature', 'ARMATURE')
_m.object = ob_metarig
ob_rthigh.parent = ob_metarig
ob_rthigh.matrix_parent_inverse = Matrix(((0.01451, -0.0, 0.0, -0.0), (-0.0, 0.01451, -0.0, 0.0), (0.0, -0.0, 0.01451, -0.0), (-0.0, 0.0, -0.0, 1.0)))
ob_rthigh.location = (14.0, 0.0, 43.72)
ob_rthigh.scale = (4.0, 4.0, 10.0)
ob_rthigh.lineart.crease_threshold = 0.0
_vg = ob_rthigh.vertex_groups.new(name='spine')
_vg = ob_rthigh.vertex_groups.new(name='spine.004')
_vg = ob_rthigh.vertex_groups.new(name='spine.006')
_vg = ob_rthigh.vertex_groups.new(name='shoulder.L')
_vg = ob_rthigh.vertex_groups.new(name='upper_arm.L')
_vg = ob_rthigh.vertex_groups.new(name='forearm.L')
_vg = ob_rthigh.vertex_groups.new(name='hand.L')
_vg = ob_rthigh.vertex_groups.new(name='shoulder.R')
_vg = ob_rthigh.vertex_groups.new(name='upper_arm.R')
_vg = ob_rthigh.vertex_groups.new(name='forearm.R')
_vg = ob_rthigh.vertex_groups.new(name='hand.R')
_vg = ob_rthigh.vertex_groups.new(name='breast.L')
_vg = ob_rthigh.vertex_groups.new(name='breast.R')
_vg = ob_rthigh.vertex_groups.new(name='pelvis.L')
_vg = ob_rthigh.vertex_groups.new(name='pelvis.R')
_vg = ob_rthigh.vertex_groups.new(name='thigh.L')
_vg.add([0, 1, 2, 3, 4, 5, 6, 7], 1.0, 'REPLACE')
_vg = ob_rthigh.vertex_groups.new(name='shin.L')
_vg = ob_rthigh.vertex_groups.new(name='foot.L')
_vg = ob_rthigh.vertex_groups.new(name='thigh.R')
_vg = ob_rthigh.vertex_groups.new(name='shin.R')
_vg = ob_rthigh.vertex_groups.new(name='foot.R')
_m = ob_rthigh.modifiers.new('Armature', 'ARMATURE')
_m.object = ob_metarig
ob_rshin.parent = ob_metarig
ob_rshin.matrix_parent_inverse = Matrix(((0.01451, -0.0, 0.0, -0.0), (-0.0, 0.01451, -0.0, 0.0), (0.0, -0.0, 0.01451, -0.0), (-0.0, 0.0, -0.0, 1.0)))
ob_rshin.location = (13.67, 0.0, 21.54)
ob_rshin.scale = (4.0, 4.0, 10.0)
ob_rshin.lineart.crease_threshold = 0.0
_vg = ob_rshin.vertex_groups.new(name='spine')
_vg = ob_rshin.vertex_groups.new(name='spine.004')
_vg = ob_rshin.vertex_groups.new(name='spine.006')
_vg = ob_rshin.vertex_groups.new(name='shoulder.L')
_vg = ob_rshin.vertex_groups.new(name='upper_arm.L')
_vg = ob_rshin.vertex_groups.new(name='forearm.L')
_vg = ob_rshin.vertex_groups.new(name='hand.L')
_vg = ob_rshin.vertex_groups.new(name='shoulder.R')
_vg = ob_rshin.vertex_groups.new(name='upper_arm.R')
_vg = ob_rshin.vertex_groups.new(name='forearm.R')
_vg = ob_rshin.vertex_groups.new(name='hand.R')
_vg = ob_rshin.vertex_groups.new(name='breast.L')
_vg = ob_rshin.vertex_groups.new(name='breast.R')
_vg = ob_rshin.vertex_groups.new(name='pelvis.L')
_vg = ob_rshin.vertex_groups.new(name='pelvis.R')
_vg = ob_rshin.vertex_groups.new(name='thigh.L')
_vg = ob_rshin.vertex_groups.new(name='shin.L')
_vg.add([0, 1, 2, 3, 4, 5, 6, 7], 1.0, 'REPLACE')
_vg = ob_rshin.vertex_groups.new(name='foot.L')
_vg = ob_rshin.vertex_groups.new(name='thigh.R')
_vg = ob_rshin.vertex_groups.new(name='shin.R')
_vg = ob_rshin.vertex_groups.new(name='foot.R')
_m = ob_rshin.modifiers.new('Armature', 'ARMATURE')
_m.object = ob_metarig
ob_rfoot.parent = ob_metarig
ob_rfoot.matrix_parent_inverse = Matrix(((0.01451, -0.0, 0.0, -0.0), (-0.0, 0.01451, -0.0, 0.0), (0.0, -0.0, 0.01451, -0.0), (-0.0, 0.0, -0.0, 1.0)))
ob_rfoot.location = (14.0, 0.0, 5.14)
ob_rfoot.scale = (5.0, 5.0, 5.0)
ob_rfoot.lineart.crease_threshold = 0.0
_vg = ob_rfoot.vertex_groups.new(name='spine')
_vg = ob_rfoot.vertex_groups.new(name='spine.004')
_vg = ob_rfoot.vertex_groups.new(name='spine.006')
_vg = ob_rfoot.vertex_groups.new(name='shoulder.L')
_vg = ob_rfoot.vertex_groups.new(name='upper_arm.L')
_vg = ob_rfoot.vertex_groups.new(name='forearm.L')
_vg = ob_rfoot.vertex_groups.new(name='hand.L')
_vg = ob_rfoot.vertex_groups.new(name='shoulder.R')
_vg = ob_rfoot.vertex_groups.new(name='upper_arm.R')
_vg = ob_rfoot.vertex_groups.new(name='forearm.R')
_vg = ob_rfoot.vertex_groups.new(name='hand.R')
_vg = ob_rfoot.vertex_groups.new(name='breast.L')
_vg = ob_rfoot.vertex_groups.new(name='breast.R')
_vg = ob_rfoot.vertex_groups.new(name='pelvis.L')
_vg = ob_rfoot.vertex_groups.new(name='pelvis.R')
_vg = ob_rfoot.vertex_groups.new(name='thigh.L')
_vg = ob_rfoot.vertex_groups.new(name='shin.L')
_vg = ob_rfoot.vertex_groups.new(name='foot.L')
_vg.add([0, 1, 2, 3, 4, 5, 6, 7], 1.0, 'REPLACE')
_vg = ob_rfoot.vertex_groups.new(name='thigh.R')
_vg = ob_rfoot.vertex_groups.new(name='shin.R')
_vg = ob_rfoot.vertex_groups.new(name='foot.R')
_m = ob_rfoot.modifiers.new('Armature', 'ARMATURE')
_m.object = ob_metarig
ob_lfoot.parent = ob_metarig
ob_lfoot.matrix_parent_inverse = Matrix(((0.01451, -0.0, 0.0, -0.0), (-0.0, 0.01451, -0.0, 0.0), (0.0, -0.0, 0.01451, -0.0), (-0.0, 0.0, -0.0, 1.0)))
ob_lfoot.location = (-14.06, 0.0, 5.14)
ob_lfoot.scale = (5.0, 5.0, 5.0)
ob_lfoot.lineart.crease_threshold = 0.0
_vg = ob_lfoot.vertex_groups.new(name='spine')
_vg = ob_lfoot.vertex_groups.new(name='spine.004')
_vg = ob_lfoot.vertex_groups.new(name='spine.006')
_vg = ob_lfoot.vertex_groups.new(name='shoulder.L')
_vg = ob_lfoot.vertex_groups.new(name='upper_arm.L')
_vg = ob_lfoot.vertex_groups.new(name='forearm.L')
_vg = ob_lfoot.vertex_groups.new(name='hand.L')
_vg = ob_lfoot.vertex_groups.new(name='shoulder.R')
_vg = ob_lfoot.vertex_groups.new(name='upper_arm.R')
_vg = ob_lfoot.vertex_groups.new(name='forearm.R')
_vg = ob_lfoot.vertex_groups.new(name='hand.R')
_vg = ob_lfoot.vertex_groups.new(name='breast.L')
_vg = ob_lfoot.vertex_groups.new(name='breast.R')
_vg = ob_lfoot.vertex_groups.new(name='pelvis.L')
_vg = ob_lfoot.vertex_groups.new(name='pelvis.R')
_vg = ob_lfoot.vertex_groups.new(name='thigh.L')
_vg = ob_lfoot.vertex_groups.new(name='shin.L')
_vg = ob_lfoot.vertex_groups.new(name='foot.L')
_vg = ob_lfoot.vertex_groups.new(name='thigh.R')
_vg = ob_lfoot.vertex_groups.new(name='shin.R')
_vg = ob_lfoot.vertex_groups.new(name='foot.R')
_vg.add([0, 1, 2, 3, 4, 5, 6, 7], 1.0, 'REPLACE')
_m = ob_lfoot.modifiers.new('Armature', 'ARMATURE')
_m.object = ob_metarig
ob_lshin.parent = ob_metarig
ob_lshin.matrix_parent_inverse = Matrix(((0.01451, -0.0, 0.0, -0.0), (-0.0, 0.01451, -0.0, 0.0), (0.0, -0.0, 0.01451, -0.0), (-0.0, 0.0, -0.0, 1.0)))
ob_lshin.location = (-14.06, 0.0, 21.54)
ob_lshin.scale = (4.0, 4.0, 10.0)
ob_lshin.lineart.crease_threshold = 0.0
_vg = ob_lshin.vertex_groups.new(name='spine')
_vg = ob_lshin.vertex_groups.new(name='spine.004')
_vg = ob_lshin.vertex_groups.new(name='spine.006')
_vg = ob_lshin.vertex_groups.new(name='shoulder.L')
_vg = ob_lshin.vertex_groups.new(name='upper_arm.L')
_vg = ob_lshin.vertex_groups.new(name='forearm.L')
_vg = ob_lshin.vertex_groups.new(name='hand.L')
_vg = ob_lshin.vertex_groups.new(name='shoulder.R')
_vg = ob_lshin.vertex_groups.new(name='upper_arm.R')
_vg = ob_lshin.vertex_groups.new(name='forearm.R')
_vg = ob_lshin.vertex_groups.new(name='hand.R')
_vg = ob_lshin.vertex_groups.new(name='breast.L')
_vg = ob_lshin.vertex_groups.new(name='breast.R')
_vg = ob_lshin.vertex_groups.new(name='pelvis.L')
_vg = ob_lshin.vertex_groups.new(name='pelvis.R')
_vg = ob_lshin.vertex_groups.new(name='thigh.L')
_vg = ob_lshin.vertex_groups.new(name='shin.L')
_vg = ob_lshin.vertex_groups.new(name='foot.L')
_vg = ob_lshin.vertex_groups.new(name='thigh.R')
_vg = ob_lshin.vertex_groups.new(name='shin.R')
_vg.add([0, 1, 2, 3, 4, 5, 6, 7], 1.0, 'REPLACE')
_vg = ob_lshin.vertex_groups.new(name='foot.R')
_m = ob_lshin.modifiers.new('Armature', 'ARMATURE')
_m.object = ob_metarig
ob_lthigh.parent = ob_metarig
ob_lthigh.matrix_parent_inverse = Matrix(((0.01451, -0.0, 0.0, -0.0), (-0.0, 0.01451, -0.0, 0.0), (0.0, -0.0, 0.01451, -0.0), (-0.0, 0.0, -0.0, 1.0)))
ob_lthigh.location = (-14.0, 0.0, 43.72)
ob_lthigh.scale = (4.0, 4.0, 10.0)
ob_lthigh.lineart.crease_threshold = 0.0
_vg = ob_lthigh.vertex_groups.new(name='spine')
_vg = ob_lthigh.vertex_groups.new(name='spine.004')
_vg = ob_lthigh.vertex_groups.new(name='spine.006')
_vg = ob_lthigh.vertex_groups.new(name='shoulder.L')
_vg = ob_lthigh.vertex_groups.new(name='upper_arm.L')
_vg = ob_lthigh.vertex_groups.new(name='forearm.L')
_vg = ob_lthigh.vertex_groups.new(name='hand.L')
_vg = ob_lthigh.vertex_groups.new(name='shoulder.R')
_vg = ob_lthigh.vertex_groups.new(name='upper_arm.R')
_vg = ob_lthigh.vertex_groups.new(name='forearm.R')
_vg = ob_lthigh.vertex_groups.new(name='hand.R')
_vg = ob_lthigh.vertex_groups.new(name='breast.L')
_vg = ob_lthigh.vertex_groups.new(name='breast.R')
_vg = ob_lthigh.vertex_groups.new(name='pelvis.L')
_vg = ob_lthigh.vertex_groups.new(name='pelvis.R')
_vg = ob_lthigh.vertex_groups.new(name='thigh.L')
_vg = ob_lthigh.vertex_groups.new(name='shin.L')
_vg = ob_lthigh.vertex_groups.new(name='foot.L')
_vg = ob_lthigh.vertex_groups.new(name='thigh.R')
_vg.add([0, 1, 2, 3, 4, 5, 6, 7], 1.0, 'REPLACE')
_vg = ob_lthigh.vertex_groups.new(name='shin.R')
_vg = ob_lthigh.vertex_groups.new(name='foot.R')
_m = ob_lthigh.modifiers.new('Armature', 'ARMATURE')
_m.object = ob_metarig

# ---- collection membership
col_collection.objects.link(ob_head)
col_collection.objects.link(ob_metarig)
col_collection.objects.link(ob_neck)
col_collection.objects.link(ob_spine)
col_collection.objects.link(ob_shoulder)
col_collection.objects.link(ob_rbicep)
col_collection.objects.link(ob_rforearm)
col_collection.objects.link(ob_rhand)
col_collection.objects.link(ob_lbicep)
col_collection.objects.link(ob_lforearm)
col_collection.objects.link(ob_lhand)
col_collection.objects.link(ob_pelvis)
col_collection.objects.link(ob_rthigh)
col_collection.objects.link(ob_rshin)
col_collection.objects.link(ob_rfoot)
col_collection.objects.link(ob_lfoot)
col_collection.objects.link(ob_lshin)
col_collection.objects.link(ob_lthigh)

# ---- scene / render settings (as saved in the file)
scene.frame_start = 0; scene.frame_end = 24; scene.frame_set(0)
scene.render.engine = 'BLENDER_EEVEE_NEXT'
scene.cycles.use_denoising = False
scene.cycles.samples = 128
scene.cycles.sampling_pattern = 'TABULATED_SOBOL'
scene.cycles.use_adaptive_sampling = False
scene.cycles.use_light_tree = False
scene.view_settings.view_transform = 'Filmic'
bpy.context.view_layer.update()

# ---- added for rendering (the .blend has no active camera and no usable light): camera, sun
cam_auto = bpy.data.cameras.new('AutoCamera')
cam_auto.lens = 50.0
cam_auto.sensor_width = 36.0
cam_auto.clip_end = 2633.22
ob_auto_camera = bpy.data.objects.new('AutoCamera', cam_auto)
scene.collection.objects.link(ob_auto_camera)
ob_auto_camera.location = (149.866, -179.876, 194.413)
ob_auto_camera.rotation_euler = (1.09748, -7.21219e-08, 0.694738)
scene.camera = ob_auto_camera
light_auto_sun = bpy.data.lights.new('AutoSun', 'SUN')
light_auto_sun.energy = 3.0
light_auto_sun.angle = 0.0523599
ob_auto_sun = bpy.data.objects.new('AutoSun', light_auto_sun)
scene.collection.objects.link(ob_auto_sun)
ob_auto_sun.rotation_euler = (0.872665, 0.174533, 0.523599)
bpy.context.view_layer.update()

